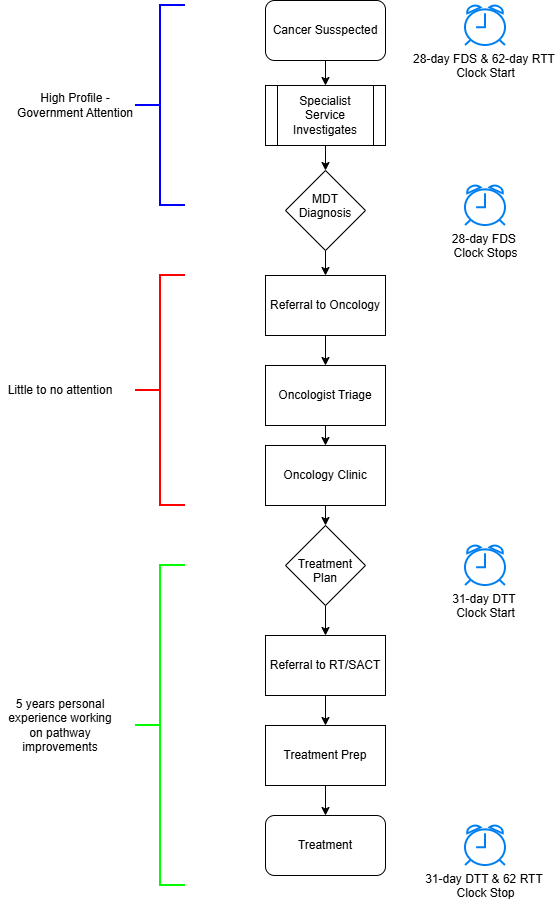

The diagram above was exported from draw.io. Its source (the exported page's mxGraphModel, read from the mxfile embedded in the PNG):
<mxGraphModel dx="1760" dy="1139" grid="1" gridSize="10" guides="1" tooltips="1" connect="1" arrows="1" fold="1" page="1" pageScale="1" pageWidth="827" pageHeight="1169" math="0" shadow="0">
  <root>
    <mxCell id="0" />
    <mxCell id="1" parent="0" />
    <mxCell id="fMvJlhTFWNxXrMNCrjrC-2" parent="1" style="html=1;verticalLabelPosition=bottom;align=center;labelBackgroundColor=#ffffff;verticalAlign=top;strokeWidth=2;strokeColor=#0080F0;shadow=0;dashed=0;shape=mxgraph.ios7.icons.alarm_clock;" value="28-day FDS &amp;amp; 62-day RTT&amp;nbsp;&lt;div&gt;Clock Start&lt;/div&gt;" vertex="1">
      <mxGeometry height="40" width="40" x="520" y="40" as="geometry" />
    </mxCell>
    <mxCell id="fMvJlhTFWNxXrMNCrjrC-8" edge="1" parent="1" source="fMvJlhTFWNxXrMNCrjrC-4" style="edgeStyle=orthogonalEdgeStyle;rounded=0;orthogonalLoop=1;jettySize=auto;html=1;exitX=0.5;exitY=1;exitDx=0;exitDy=0;entryX=0.5;entryY=0;entryDx=0;entryDy=0;" target="fMvJlhTFWNxXrMNCrjrC-5">
      <mxGeometry relative="1" as="geometry" />
    </mxCell>
    <mxCell id="fMvJlhTFWNxXrMNCrjrC-4" parent="1" style="shape=process;whiteSpace=wrap;html=1;backgroundOutline=1;" value="Specialist Service Investigates" vertex="1">
      <mxGeometry height="60" width="120" x="320" y="120" as="geometry" />
    </mxCell>
    <mxCell id="fMvJlhTFWNxXrMNCrjrC-12" edge="1" parent="1" source="fMvJlhTFWNxXrMNCrjrC-5" style="edgeStyle=orthogonalEdgeStyle;rounded=0;orthogonalLoop=1;jettySize=auto;html=1;exitX=0.5;exitY=1;exitDx=0;exitDy=0;entryX=0.5;entryY=0;entryDx=0;entryDy=0;" target="fMvJlhTFWNxXrMNCrjrC-11">
      <mxGeometry relative="1" as="geometry" />
    </mxCell>
    <mxCell id="fMvJlhTFWNxXrMNCrjrC-5" parent="1" style="rhombus;whiteSpace=wrap;html=1;shapeInside=1;" value="MDT Diagnosis" vertex="1">
      <mxGeometry height="80" width="80" x="340" y="205" as="geometry" />
    </mxCell>
    <mxCell id="fMvJlhTFWNxXrMNCrjrC-7" edge="1" parent="1" source="fMvJlhTFWNxXrMNCrjrC-6" style="edgeStyle=orthogonalEdgeStyle;rounded=0;orthogonalLoop=1;jettySize=auto;html=1;exitX=0.5;exitY=1;exitDx=0;exitDy=0;entryX=0.5;entryY=0;entryDx=0;entryDy=0;" target="fMvJlhTFWNxXrMNCrjrC-4">
      <mxGeometry relative="1" as="geometry" />
    </mxCell>
    <mxCell id="fMvJlhTFWNxXrMNCrjrC-6" parent="1" style="rounded=1;whiteSpace=wrap;html=1;" value="Cancer Susspected" vertex="1">
      <mxGeometry height="60" width="120" x="320" y="35" as="geometry" />
    </mxCell>
    <mxCell id="fMvJlhTFWNxXrMNCrjrC-10" parent="1" style="html=1;verticalLabelPosition=bottom;align=center;labelBackgroundColor=#ffffff;verticalAlign=top;strokeWidth=2;strokeColor=#0080F0;shadow=0;dashed=0;shape=mxgraph.ios7.icons.alarm_clock;" value="28-day FDS&amp;nbsp;&lt;div&gt;Clock Stops&lt;/div&gt;" vertex="1">
      <mxGeometry height="40" width="40" x="520" y="220" as="geometry" />
    </mxCell>
    <mxCell id="fMvJlhTFWNxXrMNCrjrC-14" edge="1" parent="1" source="fMvJlhTFWNxXrMNCrjrC-11" style="edgeStyle=orthogonalEdgeStyle;rounded=0;orthogonalLoop=1;jettySize=auto;html=1;" target="fMvJlhTFWNxXrMNCrjrC-13" value="">
      <mxGeometry relative="1" as="geometry" />
    </mxCell>
    <mxCell id="fMvJlhTFWNxXrMNCrjrC-11" parent="1" style="rounded=0;whiteSpace=wrap;html=1;" value="Referral to Oncology" vertex="1">
      <mxGeometry height="60" width="120" x="320" y="310" as="geometry" />
    </mxCell>
    <mxCell id="fMvJlhTFWNxXrMNCrjrC-32" edge="1" parent="1" source="fMvJlhTFWNxXrMNCrjrC-13" style="edgeStyle=orthogonalEdgeStyle;rounded=0;orthogonalLoop=1;jettySize=auto;html=1;exitX=0.5;exitY=1;exitDx=0;exitDy=0;entryX=0.5;entryY=0;entryDx=0;entryDy=0;" target="fMvJlhTFWNxXrMNCrjrC-20">
      <mxGeometry relative="1" as="geometry" />
    </mxCell>
    <mxCell id="fMvJlhTFWNxXrMNCrjrC-13" parent="1" style="rounded=0;whiteSpace=wrap;html=1;" value="Oncologist Triage" vertex="1">
      <mxGeometry height="60" width="120" x="320" y="400" as="geometry" />
    </mxCell>
    <mxCell id="fMvJlhTFWNxXrMNCrjrC-17" parent="1" style="html=1;verticalLabelPosition=bottom;align=center;labelBackgroundColor=#ffffff;verticalAlign=top;strokeWidth=2;strokeColor=#0080F0;shadow=0;dashed=0;shape=mxgraph.ios7.icons.alarm_clock;" value="31-day DTT&amp;nbsp;&lt;div&gt;Clock Start&lt;/div&gt;" vertex="1">
      <mxGeometry height="40" width="40" x="520" y="580" as="geometry" />
    </mxCell>
    <mxCell id="fMvJlhTFWNxXrMNCrjrC-33" edge="1" parent="1" source="fMvJlhTFWNxXrMNCrjrC-20" style="edgeStyle=orthogonalEdgeStyle;rounded=0;orthogonalLoop=1;jettySize=auto;html=1;exitX=0.5;exitY=1;exitDx=0;exitDy=0;entryX=0.5;entryY=0;entryDx=0;entryDy=0;" target="fMvJlhTFWNxXrMNCrjrC-22">
      <mxGeometry relative="1" as="geometry" />
    </mxCell>
    <mxCell id="fMvJlhTFWNxXrMNCrjrC-20" parent="1" style="whiteSpace=wrap;html=1;rounded=0;" value="Oncology Clinic" vertex="1">
      <mxGeometry height="60" width="120" x="320" y="480" as="geometry" />
    </mxCell>
    <mxCell id="fMvJlhTFWNxXrMNCrjrC-34" edge="1" parent="1" source="fMvJlhTFWNxXrMNCrjrC-22" style="edgeStyle=orthogonalEdgeStyle;rounded=0;orthogonalLoop=1;jettySize=auto;html=1;exitX=0.5;exitY=1;exitDx=0;exitDy=0;entryX=0.5;entryY=0;entryDx=0;entryDy=0;" target="fMvJlhTFWNxXrMNCrjrC-24">
      <mxGeometry relative="1" as="geometry" />
    </mxCell>
    <mxCell id="fMvJlhTFWNxXrMNCrjrC-22" parent="1" style="rhombus;whiteSpace=wrap;html=1;shapeInside=1;rounded=0;" value="Treatment Plan" vertex="1">
      <mxGeometry height="80" width="80" x="340" y="560" as="geometry" />
    </mxCell>
    <mxCell id="fMvJlhTFWNxXrMNCrjrC-27" edge="1" parent="1" source="fMvJlhTFWNxXrMNCrjrC-24" style="edgeStyle=orthogonalEdgeStyle;rounded=0;orthogonalLoop=1;jettySize=auto;html=1;" target="fMvJlhTFWNxXrMNCrjrC-26" value="">
      <mxGeometry relative="1" as="geometry" />
    </mxCell>
    <mxCell id="fMvJlhTFWNxXrMNCrjrC-24" parent="1" style="whiteSpace=wrap;html=1;rounded=0;" value="Referral to RT/SACT" vertex="1">
      <mxGeometry height="60" width="120" x="320" y="670" as="geometry" />
    </mxCell>
    <mxCell id="fMvJlhTFWNxXrMNCrjrC-30" edge="1" parent="1" source="fMvJlhTFWNxXrMNCrjrC-26" style="edgeStyle=orthogonalEdgeStyle;rounded=0;orthogonalLoop=1;jettySize=auto;html=1;exitX=0.5;exitY=1;exitDx=0;exitDy=0;entryX=0.5;entryY=0;entryDx=0;entryDy=0;" target="fMvJlhTFWNxXrMNCrjrC-28">
      <mxGeometry relative="1" as="geometry" />
    </mxCell>
    <mxCell id="fMvJlhTFWNxXrMNCrjrC-26" parent="1" style="whiteSpace=wrap;html=1;rounded=0;" value="Treatment Prep" vertex="1">
      <mxGeometry height="60" width="120" x="320" y="760" as="geometry" />
    </mxCell>
    <mxCell id="fMvJlhTFWNxXrMNCrjrC-28" parent="1" style="rounded=1;whiteSpace=wrap;html=1;" value="Treatment" vertex="1">
      <mxGeometry height="60" width="120" x="320" y="850" as="geometry" />
    </mxCell>
    <mxCell id="fMvJlhTFWNxXrMNCrjrC-29" parent="1" style="html=1;verticalLabelPosition=bottom;align=center;labelBackgroundColor=#ffffff;verticalAlign=top;strokeWidth=2;strokeColor=#0080F0;shadow=0;dashed=0;shape=mxgraph.ios7.icons.alarm_clock;" value="31-day DTT &amp;amp; 62 RTT&amp;nbsp;&lt;div&gt;Clock Stop&lt;/div&gt;" vertex="1">
      <mxGeometry height="40" width="40" x="520" y="860" as="geometry" />
    </mxCell>
    <mxCell id="fMvJlhTFWNxXrMNCrjrC-35" parent="1" style="strokeWidth=2;html=1;shape=mxgraph.flowchart.annotation_2;align=left;labelPosition=right;pointerEvents=1;fillColor=#dae8fc;strokeColor=light-dark(#0000ff, #5c79a3);" value="" vertex="1">
      <mxGeometry height="200" width="50" x="190" y="40" as="geometry" />
    </mxCell>
    <mxCell id="fMvJlhTFWNxXrMNCrjrC-37" parent="1" style="text;html=1;whiteSpace=wrap;strokeColor=none;fillColor=none;align=center;verticalAlign=middle;rounded=0;" value="High Profile - Government Attention" vertex="1">
      <mxGeometry height="40" width="120" x="70" y="120" as="geometry" />
    </mxCell>
    <mxCell id="fMvJlhTFWNxXrMNCrjrC-38" parent="1" style="strokeWidth=2;html=1;shape=mxgraph.flowchart.annotation_2;align=left;labelPosition=right;pointerEvents=1;fillColor=#d5e8d4;strokeColor=light-dark(#00ff00, #446e2c);" value="" vertex="1">
      <mxGeometry height="320" width="50" x="190" y="600" as="geometry" />
    </mxCell>
    <mxCell id="fMvJlhTFWNxXrMNCrjrC-39" parent="1" style="text;html=1;whiteSpace=wrap;strokeColor=none;fillColor=none;align=center;verticalAlign=middle;rounded=0;" value="5 years personal experience working on pathway improvements" vertex="1">
      <mxGeometry height="30" width="110" x="60" y="745" as="geometry" />
    </mxCell>
    <mxCell id="fMvJlhTFWNxXrMNCrjrC-40" parent="1" style="strokeWidth=2;html=1;shape=mxgraph.flowchart.annotation_2;align=left;labelPosition=right;pointerEvents=1;fillColor=#f8cecc;strokeColor=light-dark(#ff0000, #d7817e);" value="" vertex="1">
      <mxGeometry height="230" width="50" x="190" y="310" as="geometry" />
    </mxCell>
    <mxCell id="fMvJlhTFWNxXrMNCrjrC-41" parent="1" style="text;html=1;whiteSpace=wrap;strokeColor=none;fillColor=none;align=center;verticalAlign=middle;rounded=0;" value="Little to no attention" vertex="1">
      <mxGeometry height="30" width="120" x="55" y="410" as="geometry" />
    </mxCell>
  </root>
</mxGraphModel>